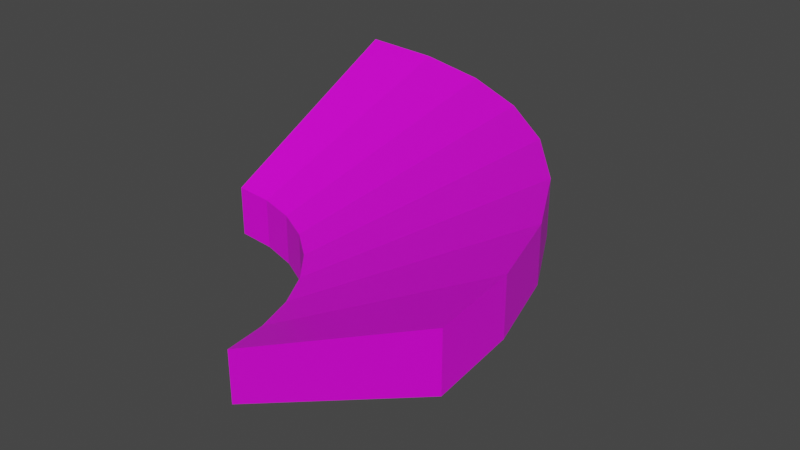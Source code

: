 # Source: platform_round_2_diagonal_-2.blend  (saved by Blender 2.92.15; exported with 4.5.12 LTS)
import bpy
from mathutils import Matrix  # noqa: F401  (used for matrix-valued properties, if any)

bpy.ops.wm.read_factory_settings(use_empty=True)
scene = bpy.context.scene
scene.name = 'Scene'

# ---- collections
col_collection = bpy.data.collections.new('Collection'); scene.collection.children.link(col_collection)

# ---- images (referenced by path relative to the original .blend; pixels are not part of the script)
import os
ASSET_DIR = os.environ.get("B2B_ASSET_DIR", "")  # directory of the original .blend (textures are referenced by path, not embedded)
HERE = os.path.dirname(os.path.abspath(__file__))  # packed textures are extracted next to this script under _unpacked/

def load_image(name, relpath, width, height, colorspace="sRGB"):
    """Load a texture the original file referenced (path relative to the .blend, or extracted next to this script)."""
    p = next((c for c in (os.path.join(HERE, relpath), os.path.join(ASSET_DIR, relpath)) if relpath and os.path.exists(c)), "")
    if p:
        img = bpy.data.images.load(p, check_existing=True)
        img.name = name
    else:  # same state as the original file: an image datablock whose file is absent (Cycles renders it pink)
        img = bpy.data.images.new(name, width, height)
        img.source = "FILE"
        img.filepath = "//" + (relpath or name)
    img.colorspace_settings.name = colorspace
    return img
img_block_material_base_color = load_image('Block_Material Base Color', 'block_base_color.png', 1024, 1024, 'sRGB')
img_ground_platform_material_base_color = load_image('Ground_Platform_Material Base Color', 'ground_base_color.png', 1024, 1024, 'sRGB')

# ---- materials (node trees are filled in below, after node groups)
mat_block_material = bpy.data.materials.new('Block_Material')
mat_block_material.alpha_threshold = 0.0
mat_block_material.use_transparent_shadow = False
mat_block_material.line_color = (0.0, 0.0, 0.0, 1.0)
mat_ground_platform_material = bpy.data.materials.new('Ground_Platform_Material')
mat_ground_platform_material.use_transparent_shadow = False

# ---- material node trees
mat_block_material.use_nodes = True; mat_block_material.node_tree.nodes.clear()
_N = mat_block_material.node_tree.nodes; _L = mat_block_material.node_tree.links
n0 = _N.new('ShaderNodeOutputMaterial'); n0.name = 'Material Output'; n0.location = (300, 300)
n1 = _N.new('ShaderNodeBsdfPrincipled'); n1.name = 'Principled BSDF'; n1.location = (10, 300)
n1.distribution = 'GGX'
n1.subsurface_method = 'BURLEY'
n1.inputs[2].default_value = 0.4
n1.inputs[3].default_value = 1.45
n1.inputs[27].default_value = (0.0, 0.0, 0.0, 1.0)
n1.inputs[28].default_value = 1.0
n2 = _N.new('ShaderNodeTexImage'); n2.name = 'Image Texture'; n2.location = (-280, 275)
n2.image = img_block_material_base_color
_L.new(n1.outputs[0], n0.inputs[0])
_L.new(n2.outputs[0], n1.inputs[0])
n0.is_active_output = True
mat_ground_platform_material.use_nodes = True; mat_ground_platform_material.node_tree.nodes.clear()
_N = mat_ground_platform_material.node_tree.nodes; _L = mat_ground_platform_material.node_tree.links
n0 = _N.new('ShaderNodeBsdfPrincipled'); n0.name = 'Principled BSDF'; n0.location = (10, 300)
n0.distribution = 'GGX'
n0.subsurface_method = 'BURLEY'
n0.inputs[3].default_value = 1.45
n0.inputs[27].default_value = (0.0, 0.0, 0.0, 1.0)
n0.inputs[28].default_value = 1.0
n1 = _N.new('ShaderNodeOutputMaterial'); n1.name = 'Material Output'; n1.location = (300, 300)
n2 = _N.new('ShaderNodeTexImage'); n2.name = 'Image Texture'; n2.location = (-280, 275)
n2.image = img_ground_platform_material_base_color
_L.new(n0.outputs[0], n1.inputs[0])
_L.new(n2.outputs[0], n0.inputs[0])
n1.is_active_output = True

# ---- world
world_world = bpy.data.worlds.new('World'); scene.world = world_world
world_world.use_nodes = True; world_world.node_tree.nodes.clear()
_N = world_world.node_tree.nodes; _L = world_world.node_tree.links
n0 = _N.new('ShaderNodeOutputWorld'); n0.name = 'World Output'; n0.location = (300, 300)
n1 = _N.new('ShaderNodeBackground'); n1.name = 'Background'; n1.location = (10, 300)
n1.inputs[0].default_value = (0.05088, 0.05088, 0.05088, 1.0)
_L.new(n1.outputs[0], n0.inputs[0])
n0.is_active_output = True
world_world.color = (0.05088, 0.05088, 0.05088)
world_world.use_sun_shadow = False
world_world.sun_shadow_jitter_overblur = 0.0

# ---- meshes
me_block = bpy.data.meshes.new('Block')
me_block.from_pydata([(0.0, 4.0, 1.0), (4.0, 0.0, 1.0), (0.0, 2.0, 0.0), (2.0, 0.0, 0.0), (4.0, 0.0, 0.5), (2.0, 0.0, -0.5), (0.0, 2.0, -0.5), (0.0, 4.0, 0.5), (2.828, 2.828, 1.0), (1.414, 1.414, 0.0), (1.414, 1.414, -0.5), (2.828, 2.828, 0.5), (0.7654, 1.848, 0.0), (1.531, 3.696, 0.5), (1.531, 3.696, 1.0), (0.7654, 1.848, -0.5), (2.222, 3.326, 1.0), (1.111, 1.663, -0.5), (1.111, 1.663, 0.0), (2.222, 3.326, 0.5), (0.3902, 1.962, 0.0), (0.7804, 3.923, 0.5), (0.7804, 3.923, 1.0), (0.3902, 1.962, -0.5), (3.696, 1.531, 1.0), (1.848, 0.7654, -0.5), (1.848, 0.7654, 0.0), (3.696, 1.531, 0.5), (1.663, 1.111, 0.0), (3.326, 2.222, 0.5), (3.326, 2.222, 1.0), (1.663, 1.111, -0.5), (3.923, 0.7804, 1.0), (1.962, 0.3902, -0.5), (1.962, 0.3902, 0.0), (3.923, 0.7804, 0.5)], [], [(32, 34, 3, 1), (4, 1, 3, 5), (23, 20, 2, 6), (35, 32, 1, 4), (6, 2, 0, 7), (23, 6, 7, 21), (31, 10, 11, 29), (19, 16, 8, 11), (31, 28, 9, 10), (16, 18, 9, 8), (22, 20, 12, 14), (21, 22, 14, 13), (17, 15, 13, 19), (17, 18, 12, 15), (10, 9, 18, 17), (10, 17, 19, 11), (14, 12, 18, 16), (13, 14, 16, 19), (7, 0, 22, 21), (0, 2, 20, 22), (15, 23, 21, 13), (15, 12, 20, 23), (33, 34, 26, 25), (33, 25, 27, 35), (29, 30, 24, 27), (30, 28, 26, 24), (8, 9, 28, 30), (11, 8, 30, 29), (25, 26, 28, 31), (25, 31, 29, 27), (5, 33, 35, 4), (5, 3, 34, 33), (27, 24, 32, 35), (24, 26, 34, 32)])
me_block.polygons.foreach_set('material_index', [0, 0, 0, 0, 0, 1, 1, 0, 0, 0, 0, 0, 1, 0, 0, 1, 0, 0, 0, 0, 1, 0, 0, 1, 0, 0, 0, 0, 0, 1, 1, 0, 0, 0])
_uv = me_block.uv_layers.new(name='UVMap')
_uv.uv.foreach_set('vector', [0.625, 0.7188, 0.875, 0.7188, 0.875, 0.75, 0.625, 0.75, 0.5625, 0.75, 0.625, 0.75, 0.625, 1.0, 0.5625, 1.0, 0.5625, 0.2188, 0.625, 0.2188, 0.625, 0.25, 0.5625, 0.25, 0.5625, 0.7188, 0.625, 0.7188, 0.625, 0.75, 0.5625, 0.75, 0.5625, 0.25, 0.625, 0.25, 0.625, 0.5, 0.5625, 0.5, 0.875, 0.5313, 0.875, 0.5, 0.625, 0.5, 0.625, 0.5313, 0.875, 0.6562, 0.875, 0.625, 0.625, 0.625, 0.625, 0.6562, 0.5625, 0.5938, 0.625, 0.5938, 0.625, 0.625, 0.5625, 0.625, 0.5625, 0.09375, 0.625, 0.09375, 0.625, 0.125, 0.5625, 0.125, 0.625, 0.5938, 0.875, 0.5938, 0.875, 0.625, 0.625, 0.625, 0.625, 0.5312, 0.875, 0.5312, 0.875, 0.5625, 0.625, 0.5625, 0.5625, 0.5312, 0.625, 0.5312, 0.625, 0.5625, 0.5625, 0.5625, 0.875, 0.5938, 0.875, 0.5625, 0.625, 0.5625, 0.625, 0.5938, 0.5625, 0.1562, 0.625, 0.1562, 0.625, 0.1875, 0.5625, 0.1875, 0.5625, 0.125, 0.625, 0.125, 0.625, 0.1562, 0.5625, 0.1562, 0.875, 0.625, 0.875, 0.5938, 0.625, 0.5938, 0.625, 0.625, 0.625, 0.5625, 0.875, 0.5625, 0.875, 0.5938, 0.625, 0.5938, 0.5625, 0.5625, 0.625, 0.5625, 0.625, 0.5938, 0.5625, 0.5938, 0.5625, 0.5, 0.625, 0.5, 0.625, 0.5312, 0.5625, 0.5312, 0.625, 0.5, 0.875, 0.5, 0.875, 0.5312, 0.625, 0.5312, 0.875, 0.5625, 0.875, 0.5313, 0.625, 0.5313, 0.625, 0.5625, 0.5625, 0.1875, 0.625, 0.1875, 0.625, 0.2188, 0.5625, 0.2188, 0.5625, 0.03125, 0.625, 0.03125, 0.625, 0.0625, 0.5625, 0.0625, 0.875, 0.7187, 0.875, 0.6875, 0.625, 0.6875, 0.625, 0.7187, 0.5625, 0.6562, 0.625, 0.6562, 0.625, 0.6875, 0.5625, 0.6875, 0.625, 0.6562, 0.875, 0.6562, 0.875, 0.6875, 0.625, 0.6875, 0.625, 0.625, 0.875, 0.625, 0.875, 0.6562, 0.625, 0.6562, 0.5625, 0.625, 0.625, 0.625, 0.625, 0.6562, 0.5625, 0.6562, 0.5625, 0.0625, 0.625, 0.0625, 0.625, 0.09375, 0.5625, 0.09375, 0.875, 0.6875, 0.875, 0.6562, 0.625, 0.6562, 0.625, 0.6875, 0.875, 0.75, 0.875, 0.7187, 0.625, 0.7187, 0.625, 0.75, 0.5625, 0.0, 0.625, 0.0, 0.625, 0.03125, 0.5625, 0.03125, 0.5625, 0.6875, 0.625, 0.6875, 0.625, 0.7188, 0.5625, 0.7188, 0.625, 0.6875, 0.875, 0.6875, 0.875, 0.7188, 0.625, 0.7188])
me_block.materials.append(mat_block_material)
me_block.materials.append(mat_ground_platform_material)
me_block.use_remesh_preserve_volume = False
me_block.use_remesh_preserve_attributes = False
me_block.use_mirror_vertex_groups = False
me_block.update()

# ---- objects
ob_block = bpy.data.objects.new('Block', me_block)

# ---- transforms, parenting, visibility, modifiers, constraints
ob_block.location = (0.0, 0.0, -2.0)
ob_block.scale = (2.0, 2.0, 2.0)
ob_block.lock_rotations_4d = False
ob_block.empty_display_type = 'ARROWS'
ob_block.lineart.crease_threshold = 0.0

# ---- collection membership
col_collection.objects.link(ob_block)

# ---- scene / render settings (as saved in the file)
scene.frame_start = 1; scene.frame_end = 250; scene.frame_set(1)
scene.render.engine = 'BLENDER_EEVEE_NEXT'
scene.cycles.use_denoising = False
scene.cycles.samples = 128
scene.cycles.sampling_pattern = 'TABULATED_SOBOL'
scene.cycles.use_adaptive_sampling = False
scene.cycles.use_light_tree = False
scene.view_settings.view_transform = 'Filmic'
bpy.context.view_layer.update()

# ---- added for rendering (the .blend has no active camera and no usable light): camera, sun
cam_auto = bpy.data.cameras.new('AutoCamera')
cam_auto.lens = 50.0
cam_auto.sensor_width = 36.0
cam_auto.clip_end = 1000.0
ob_auto_camera = bpy.data.objects.new('AutoCamera', cam_auto)
scene.collection.objects.link(ob_auto_camera)
ob_auto_camera.location = (14.8295, -8.99537, 7.16358)
ob_auto_camera.rotation_euler = (1.09748, -7.21219e-08, 0.694738)
scene.camera = ob_auto_camera
light_auto_sun = bpy.data.lights.new('AutoSun', 'SUN')
light_auto_sun.energy = 3.0
light_auto_sun.angle = 0.0523599
ob_auto_sun = bpy.data.objects.new('AutoSun', light_auto_sun)
scene.collection.objects.link(ob_auto_sun)
ob_auto_sun.rotation_euler = (0.872665, 0.174533, 0.523599)
bpy.context.view_layer.update()
